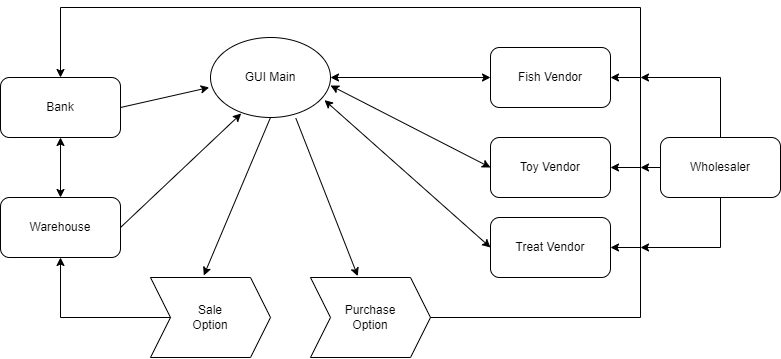

The diagram above was exported from draw.io. Its source (the exported page's mxGraphModel, read from the mxfile embedded in the PNG):
<mxGraphModel dx="920" dy="551" grid="1" gridSize="10" guides="1" tooltips="1" connect="1" arrows="1" fold="1" page="1" pageScale="1" pageWidth="827" pageHeight="1169" math="0" shadow="0">
  <root>
    <mxCell id="WIyWlLk6GJQsqaUBKTNV-0" />
    <mxCell id="WIyWlLk6GJQsqaUBKTNV-1" parent="WIyWlLk6GJQsqaUBKTNV-0" />
    <mxCell id="flN4tfGIO7gXtAbyijWf-0" value="Bank" style="rounded=1;whiteSpace=wrap;html=1;" parent="WIyWlLk6GJQsqaUBKTNV-1" vertex="1">
      <mxGeometry x="30" y="100" width="120" height="60" as="geometry" />
    </mxCell>
    <mxCell id="flN4tfGIO7gXtAbyijWf-1" value="GUI Main" style="ellipse;whiteSpace=wrap;html=1;" parent="WIyWlLk6GJQsqaUBKTNV-1" vertex="1">
      <mxGeometry x="240" y="60" width="120" height="80" as="geometry" />
    </mxCell>
    <mxCell id="flN4tfGIO7gXtAbyijWf-2" value="Fish Vendor" style="rounded=1;whiteSpace=wrap;html=1;" parent="WIyWlLk6GJQsqaUBKTNV-1" vertex="1">
      <mxGeometry x="520" y="70" width="120" height="60" as="geometry" />
    </mxCell>
    <mxCell id="flN4tfGIO7gXtAbyijWf-3" value="Toy Vendor" style="rounded=1;whiteSpace=wrap;html=1;" parent="WIyWlLk6GJQsqaUBKTNV-1" vertex="1">
      <mxGeometry x="520" y="160" width="120" height="60" as="geometry" />
    </mxCell>
    <mxCell id="flN4tfGIO7gXtAbyijWf-4" value="Treat Vendor&lt;br&gt;" style="rounded=1;whiteSpace=wrap;html=1;" parent="WIyWlLk6GJQsqaUBKTNV-1" vertex="1">
      <mxGeometry x="520" y="240" width="120" height="60" as="geometry" />
    </mxCell>
    <mxCell id="flN4tfGIO7gXtAbyijWf-5" value="Warehouse" style="rounded=1;whiteSpace=wrap;html=1;" parent="WIyWlLk6GJQsqaUBKTNV-1" vertex="1">
      <mxGeometry x="30" y="220" width="120" height="60" as="geometry" />
    </mxCell>
    <mxCell id="flN4tfGIO7gXtAbyijWf-6" value="Purchase&lt;br&gt;Option" style="shape=step;perimeter=stepPerimeter;whiteSpace=wrap;html=1;fixedSize=1;" parent="WIyWlLk6GJQsqaUBKTNV-1" vertex="1">
      <mxGeometry x="340" y="300" width="120" height="80" as="geometry" />
    </mxCell>
    <mxCell id="flN4tfGIO7gXtAbyijWf-7" value="Sale&lt;br&gt;Option" style="shape=step;perimeter=stepPerimeter;whiteSpace=wrap;html=1;fixedSize=1;" parent="WIyWlLk6GJQsqaUBKTNV-1" vertex="1">
      <mxGeometry x="180" y="300" width="120" height="80" as="geometry" />
    </mxCell>
    <mxCell id="flN4tfGIO7gXtAbyijWf-8" value="" style="endArrow=classic;startArrow=classic;html=1;rounded=0;entryX=0;entryY=0.5;entryDx=0;entryDy=0;" parent="WIyWlLk6GJQsqaUBKTNV-1" target="flN4tfGIO7gXtAbyijWf-2" edge="1">
      <mxGeometry width="50" height="50" relative="1" as="geometry">
        <mxPoint x="360" y="100" as="sourcePoint" />
        <mxPoint x="520" y="110" as="targetPoint" />
      </mxGeometry>
    </mxCell>
    <mxCell id="flN4tfGIO7gXtAbyijWf-9" value="" style="endArrow=classic;startArrow=classic;html=1;rounded=0;entryX=0;entryY=0.5;entryDx=0;entryDy=0;exitX=1;exitY=0.6;exitDx=0;exitDy=0;exitPerimeter=0;" parent="WIyWlLk6GJQsqaUBKTNV-1" source="flN4tfGIO7gXtAbyijWf-1" target="flN4tfGIO7gXtAbyijWf-3" edge="1">
      <mxGeometry width="50" height="50" relative="1" as="geometry">
        <mxPoint x="470" y="210" as="sourcePoint" />
        <mxPoint x="520" y="160" as="targetPoint" />
      </mxGeometry>
    </mxCell>
    <mxCell id="flN4tfGIO7gXtAbyijWf-10" value="" style="endArrow=classic;startArrow=classic;html=1;rounded=0;entryX=0;entryY=0.5;entryDx=0;entryDy=0;exitX=0.95;exitY=0.783;exitDx=0;exitDy=0;exitPerimeter=0;" parent="WIyWlLk6GJQsqaUBKTNV-1" source="flN4tfGIO7gXtAbyijWf-1" target="flN4tfGIO7gXtAbyijWf-4" edge="1">
      <mxGeometry width="50" height="50" relative="1" as="geometry">
        <mxPoint x="290" y="270" as="sourcePoint" />
        <mxPoint x="340" y="220" as="targetPoint" />
      </mxGeometry>
    </mxCell>
    <mxCell id="flN4tfGIO7gXtAbyijWf-13" value="" style="endArrow=classic;html=1;rounded=0;exitX=0.711;exitY=1.008;exitDx=0;exitDy=0;exitPerimeter=0;entryX=0.394;entryY=-0.017;entryDx=0;entryDy=0;entryPerimeter=0;" parent="WIyWlLk6GJQsqaUBKTNV-1" source="flN4tfGIO7gXtAbyijWf-1" target="flN4tfGIO7gXtAbyijWf-6" edge="1">
      <mxGeometry width="50" height="50" relative="1" as="geometry">
        <mxPoint x="310" y="210" as="sourcePoint" />
        <mxPoint x="360" y="160" as="targetPoint" />
      </mxGeometry>
    </mxCell>
    <mxCell id="flN4tfGIO7gXtAbyijWf-15" value="" style="endArrow=none;html=1;rounded=0;exitX=1;exitY=0.5;exitDx=0;exitDy=0;" parent="WIyWlLk6GJQsqaUBKTNV-1" source="flN4tfGIO7gXtAbyijWf-6" edge="1">
      <mxGeometry width="50" height="50" relative="1" as="geometry">
        <mxPoint x="290" y="260" as="sourcePoint" />
        <mxPoint x="670" y="340" as="targetPoint" />
      </mxGeometry>
    </mxCell>
    <mxCell id="flN4tfGIO7gXtAbyijWf-16" value="" style="endArrow=none;html=1;rounded=0;" parent="WIyWlLk6GJQsqaUBKTNV-1" edge="1">
      <mxGeometry width="50" height="50" relative="1" as="geometry">
        <mxPoint x="670" y="100" as="sourcePoint" />
        <mxPoint x="670" y="340" as="targetPoint" />
      </mxGeometry>
    </mxCell>
    <mxCell id="flN4tfGIO7gXtAbyijWf-17" value="" style="endArrow=classic;html=1;rounded=0;entryX=1;entryY=0.5;entryDx=0;entryDy=0;" parent="WIyWlLk6GJQsqaUBKTNV-1" target="flN4tfGIO7gXtAbyijWf-2" edge="1">
      <mxGeometry width="50" height="50" relative="1" as="geometry">
        <mxPoint x="670" y="100" as="sourcePoint" />
        <mxPoint x="340" y="210" as="targetPoint" />
      </mxGeometry>
    </mxCell>
    <mxCell id="flN4tfGIO7gXtAbyijWf-18" value="" style="endArrow=classic;html=1;rounded=0;" parent="WIyWlLk6GJQsqaUBKTNV-1" edge="1">
      <mxGeometry width="50" height="50" relative="1" as="geometry">
        <mxPoint x="670" y="190" as="sourcePoint" />
        <mxPoint x="640" y="190" as="targetPoint" />
      </mxGeometry>
    </mxCell>
    <mxCell id="flN4tfGIO7gXtAbyijWf-19" value="" style="endArrow=classic;html=1;rounded=0;entryX=1;entryY=0.5;entryDx=0;entryDy=0;" parent="WIyWlLk6GJQsqaUBKTNV-1" target="flN4tfGIO7gXtAbyijWf-4" edge="1">
      <mxGeometry width="50" height="50" relative="1" as="geometry">
        <mxPoint x="670" y="270" as="sourcePoint" />
        <mxPoint x="340" y="210" as="targetPoint" />
      </mxGeometry>
    </mxCell>
    <mxCell id="flN4tfGIO7gXtAbyijWf-20" value="" style="endArrow=none;html=1;rounded=0;" parent="WIyWlLk6GJQsqaUBKTNV-1" edge="1">
      <mxGeometry width="50" height="50" relative="1" as="geometry">
        <mxPoint x="670" y="30" as="sourcePoint" />
        <mxPoint x="670" y="100" as="targetPoint" />
      </mxGeometry>
    </mxCell>
    <mxCell id="flN4tfGIO7gXtAbyijWf-21" value="" style="endArrow=none;html=1;rounded=0;" parent="WIyWlLk6GJQsqaUBKTNV-1" edge="1">
      <mxGeometry width="50" height="50" relative="1" as="geometry">
        <mxPoint x="90" y="30" as="sourcePoint" />
        <mxPoint x="670" y="30" as="targetPoint" />
      </mxGeometry>
    </mxCell>
    <mxCell id="flN4tfGIO7gXtAbyijWf-22" value="" style="endArrow=classic;html=1;rounded=0;entryX=0.5;entryY=0;entryDx=0;entryDy=0;" parent="WIyWlLk6GJQsqaUBKTNV-1" target="flN4tfGIO7gXtAbyijWf-0" edge="1">
      <mxGeometry width="50" height="50" relative="1" as="geometry">
        <mxPoint x="90" y="30" as="sourcePoint" />
        <mxPoint x="340" y="210" as="targetPoint" />
      </mxGeometry>
    </mxCell>
    <mxCell id="flN4tfGIO7gXtAbyijWf-24" value="" style="endArrow=classic;html=1;rounded=0;exitX=1;exitY=0.5;exitDx=0;exitDy=0;entryX=-0.011;entryY=0.625;entryDx=0;entryDy=0;entryPerimeter=0;" parent="WIyWlLk6GJQsqaUBKTNV-1" source="flN4tfGIO7gXtAbyijWf-0" target="flN4tfGIO7gXtAbyijWf-1" edge="1">
      <mxGeometry width="50" height="50" relative="1" as="geometry">
        <mxPoint x="290" y="260" as="sourcePoint" />
        <mxPoint x="340" y="210" as="targetPoint" />
      </mxGeometry>
    </mxCell>
    <mxCell id="flN4tfGIO7gXtAbyijWf-25" value="" style="endArrow=classic;html=1;rounded=0;exitX=1;exitY=0.5;exitDx=0;exitDy=0;entryX=0.256;entryY=0.95;entryDx=0;entryDy=0;entryPerimeter=0;" parent="WIyWlLk6GJQsqaUBKTNV-1" source="flN4tfGIO7gXtAbyijWf-5" target="flN4tfGIO7gXtAbyijWf-1" edge="1">
      <mxGeometry width="50" height="50" relative="1" as="geometry">
        <mxPoint x="290" y="260" as="sourcePoint" />
        <mxPoint x="340" y="210" as="targetPoint" />
      </mxGeometry>
    </mxCell>
    <mxCell id="flN4tfGIO7gXtAbyijWf-26" value="" style="endArrow=classic;html=1;rounded=0;exitX=0.5;exitY=1;exitDx=0;exitDy=0;entryX=0.444;entryY=-0.025;entryDx=0;entryDy=0;entryPerimeter=0;" parent="WIyWlLk6GJQsqaUBKTNV-1" source="flN4tfGIO7gXtAbyijWf-1" target="flN4tfGIO7gXtAbyijWf-7" edge="1">
      <mxGeometry width="50" height="50" relative="1" as="geometry">
        <mxPoint x="290" y="260" as="sourcePoint" />
        <mxPoint x="340" y="210" as="targetPoint" />
      </mxGeometry>
    </mxCell>
    <mxCell id="flN4tfGIO7gXtAbyijWf-27" value="" style="endArrow=classic;startArrow=classic;html=1;rounded=0;exitX=0.5;exitY=0;exitDx=0;exitDy=0;entryX=0.5;entryY=1;entryDx=0;entryDy=0;" parent="WIyWlLk6GJQsqaUBKTNV-1" source="flN4tfGIO7gXtAbyijWf-5" target="flN4tfGIO7gXtAbyijWf-0" edge="1">
      <mxGeometry width="50" height="50" relative="1" as="geometry">
        <mxPoint x="290" y="260" as="sourcePoint" />
        <mxPoint x="340" y="210" as="targetPoint" />
      </mxGeometry>
    </mxCell>
    <mxCell id="flN4tfGIO7gXtAbyijWf-29" value="" style="endArrow=none;html=1;rounded=0;entryX=0;entryY=0.5;entryDx=0;entryDy=0;" parent="WIyWlLk6GJQsqaUBKTNV-1" target="flN4tfGIO7gXtAbyijWf-7" edge="1">
      <mxGeometry width="50" height="50" relative="1" as="geometry">
        <mxPoint x="90" y="340" as="sourcePoint" />
        <mxPoint x="340" y="210" as="targetPoint" />
      </mxGeometry>
    </mxCell>
    <mxCell id="flN4tfGIO7gXtAbyijWf-30" value="" style="endArrow=classic;html=1;rounded=0;entryX=0.5;entryY=1;entryDx=0;entryDy=0;" parent="WIyWlLk6GJQsqaUBKTNV-1" target="flN4tfGIO7gXtAbyijWf-5" edge="1">
      <mxGeometry width="50" height="50" relative="1" as="geometry">
        <mxPoint x="90" y="340" as="sourcePoint" />
        <mxPoint x="340" y="210" as="targetPoint" />
      </mxGeometry>
    </mxCell>
    <mxCell id="oCjXIGyahd729BrvQiOY-0" value="Wholesaler" style="rounded=1;whiteSpace=wrap;html=1;" vertex="1" parent="WIyWlLk6GJQsqaUBKTNV-1">
      <mxGeometry x="690" y="160" width="120" height="60" as="geometry" />
    </mxCell>
    <mxCell id="oCjXIGyahd729BrvQiOY-1" value="" style="endArrow=classic;html=1;rounded=0;exitX=0;exitY=0.5;exitDx=0;exitDy=0;" edge="1" parent="WIyWlLk6GJQsqaUBKTNV-1" source="oCjXIGyahd729BrvQiOY-0">
      <mxGeometry width="50" height="50" relative="1" as="geometry">
        <mxPoint x="340" y="240" as="sourcePoint" />
        <mxPoint x="670" y="190" as="targetPoint" />
      </mxGeometry>
    </mxCell>
    <mxCell id="oCjXIGyahd729BrvQiOY-2" value="" style="endArrow=none;html=1;rounded=0;exitX=0.5;exitY=0;exitDx=0;exitDy=0;" edge="1" parent="WIyWlLk6GJQsqaUBKTNV-1" source="oCjXIGyahd729BrvQiOY-0">
      <mxGeometry width="50" height="50" relative="1" as="geometry">
        <mxPoint x="710" y="150" as="sourcePoint" />
        <mxPoint x="750" y="100" as="targetPoint" />
      </mxGeometry>
    </mxCell>
    <mxCell id="oCjXIGyahd729BrvQiOY-3" value="" style="endArrow=none;html=1;rounded=0;entryX=0.5;entryY=1;entryDx=0;entryDy=0;" edge="1" parent="WIyWlLk6GJQsqaUBKTNV-1" target="oCjXIGyahd729BrvQiOY-0">
      <mxGeometry width="50" height="50" relative="1" as="geometry">
        <mxPoint x="750" y="270" as="sourcePoint" />
        <mxPoint x="770" y="240" as="targetPoint" />
      </mxGeometry>
    </mxCell>
    <mxCell id="oCjXIGyahd729BrvQiOY-4" value="" style="endArrow=classic;html=1;rounded=0;" edge="1" parent="WIyWlLk6GJQsqaUBKTNV-1">
      <mxGeometry width="50" height="50" relative="1" as="geometry">
        <mxPoint x="750" y="100" as="sourcePoint" />
        <mxPoint x="670" y="100" as="targetPoint" />
      </mxGeometry>
    </mxCell>
    <mxCell id="oCjXIGyahd729BrvQiOY-5" value="" style="endArrow=classic;html=1;rounded=0;" edge="1" parent="WIyWlLk6GJQsqaUBKTNV-1">
      <mxGeometry width="50" height="50" relative="1" as="geometry">
        <mxPoint x="750" y="270" as="sourcePoint" />
        <mxPoint x="670" y="270" as="targetPoint" />
      </mxGeometry>
    </mxCell>
  </root>
</mxGraphModel>